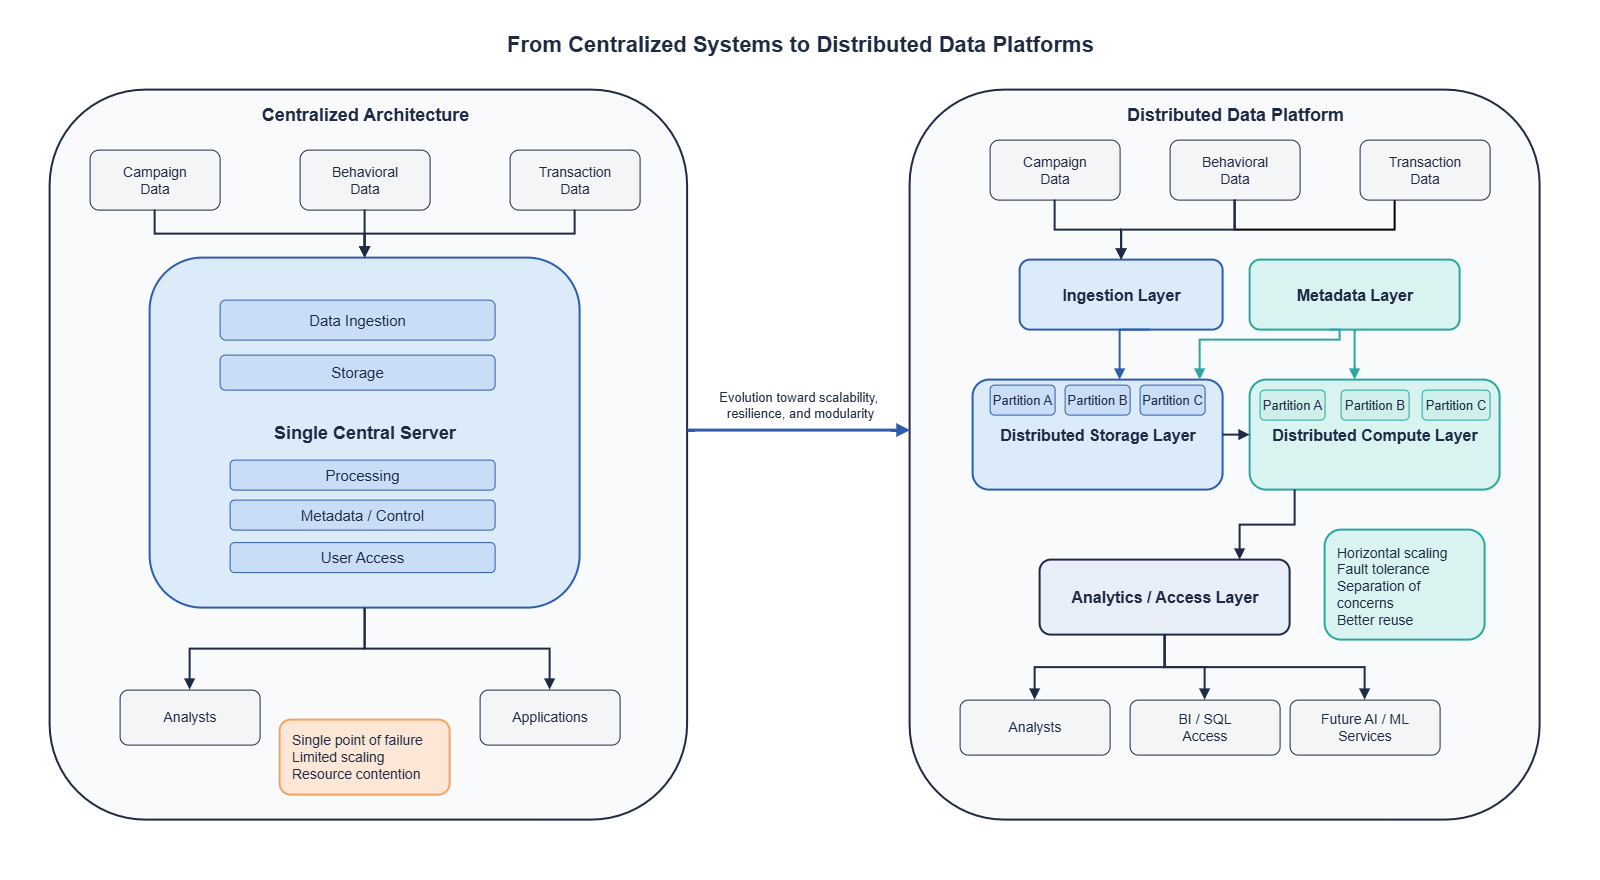

The diagram above was exported from draw.io. Its source (the exported page's mxGraphModel, read from the mxfile embedded in the PNG):
<mxGraphModel dx="2357" dy="1402" grid="1" gridSize="10" guides="1" tooltips="1" connect="1" arrows="1" fold="1" page="1" pageScale="1" pageWidth="1600" pageHeight="900" math="0" shadow="0">
  <root>
    <mxCell id="0" />
    <mxCell id="1" parent="0" />
    <mxCell id="export_padding" parent="1" style="rounded=0;whiteSpace=wrap;html=1;fillColor=none;strokeColor=none;fillOpacity=0;strokeOpacity=0;" value="" vertex="1">
      <mxGeometry height="840" width="1560" x="20" as="geometry" />
    </mxCell>
    <mxCell id="title" parent="1" style="text;html=1;strokeColor=none;fillColor=none;align=center;verticalAlign=middle;fontSize=22;fontStyle=1;fontColor=#1F2A44;" value="From Centralized Systems to Distributed Data Platforms" vertex="1">
      <mxGeometry height="30" width="920" x="340" y="10" as="geometry" />
    </mxCell>
    <mxCell id="panel_left" parent="1" style="rounded=1;whiteSpace=wrap;html=1;fillColor=#F8FAFC;strokeColor=#1F2A44;strokeWidth=2;" value="" vertex="1">
      <mxGeometry height="730" width="637.5" x="50" y="70" as="geometry" />
    </mxCell>
    <mxCell id="panel_right" parent="1" style="rounded=1;whiteSpace=wrap;html=1;fillColor=#F8FAFC;strokeColor=#1F2A44;strokeWidth=2;" value="" vertex="1">
      <mxGeometry height="730" width="630" x="910" y="70" as="geometry" />
    </mxCell>
    <mxCell id="left_title" parent="1" style="text;html=1;strokeColor=none;fillColor=none;align=center;verticalAlign=middle;fontSize=18;fontStyle=1;fontColor=#1F2A44;" value="Centralized Architecture" vertex="1">
      <mxGeometry height="30" width="350" x="190" y="80" as="geometry" />
    </mxCell>
    <mxCell id="right_title" parent="1" style="text;html=1;strokeColor=none;fillColor=none;align=center;verticalAlign=middle;fontSize=18;fontStyle=1;fontColor=#1F2A44;" value="Distributed Data Platform" vertex="1">
      <mxGeometry height="30" width="350" x="1060" y="80" as="geometry" />
    </mxCell>
    <mxCell id="src1_left" parent="1" style="rounded=1;whiteSpace=wrap;html=1;fillColor=#F3F5F7;strokeColor=#1F2A44;fontSize=14;fontColor=#1F2A44;" value="Campaign&#10;Data" vertex="1">
      <mxGeometry height="60" width="130" x="90" y="130" as="geometry" />
    </mxCell>
    <mxCell id="src2_left" parent="1" style="rounded=1;whiteSpace=wrap;html=1;fillColor=#F3F5F7;strokeColor=#1F2A44;fontSize=14;fontColor=#1F2A44;" value="Behavioral&#10;Data" vertex="1">
      <mxGeometry height="60" width="130" x="300" y="130" as="geometry" />
    </mxCell>
    <mxCell id="src3_left" parent="1" style="rounded=1;whiteSpace=wrap;html=1;fillColor=#F3F5F7;strokeColor=#1F2A44;fontSize=14;fontColor=#1F2A44;" value="Transaction&#10;Data" vertex="1">
      <mxGeometry height="60" width="130" x="510" y="130" as="geometry" />
    </mxCell>
    <mxCell id="central_server" parent="1" style="rounded=1;whiteSpace=wrap;html=1;fillColor=#DCEBFA;strokeColor=#2F5DAD;strokeWidth=2;fontSize=18;fontStyle=1;fontColor=#1F2A44;" value="Single Central Server" vertex="1">
      <mxGeometry height="350" width="430" x="150" y="238" as="geometry" />
    </mxCell>
    <mxCell id="central_ingest" parent="1" style="rounded=1;whiteSpace=wrap;html=1;fillColor=#C9DDF7;strokeColor=#2F5DAD;fontSize=15;fontColor=#1F2A44;" value="Data Ingestion" vertex="1">
      <mxGeometry height="40" width="275" x="220" y="280" as="geometry" />
    </mxCell>
    <mxCell id="central_storage" parent="1" style="rounded=1;whiteSpace=wrap;html=1;fillColor=#C9DDF7;strokeColor=#2F5DAD;fontSize=15;fontColor=#1F2A44;" value="Storage" vertex="1">
      <mxGeometry height="35" width="275" x="220" y="335" as="geometry" />
    </mxCell>
    <mxCell id="central_processing" parent="1" style="rounded=1;whiteSpace=wrap;html=1;fillColor=#C9DDF7;strokeColor=#2F5DAD;fontSize=15;fontColor=#1F2A44;" value="Processing" vertex="1">
      <mxGeometry height="30" width="265" x="230" y="440" as="geometry" />
    </mxCell>
    <mxCell id="central_metadata" parent="1" style="rounded=1;whiteSpace=wrap;html=1;fillColor=#C9DDF7;strokeColor=#2F5DAD;fontSize=15;fontColor=#1F2A44;" value="Metadata / Control" vertex="1">
      <mxGeometry height="30" width="265" x="230" y="480" as="geometry" />
    </mxCell>
    <mxCell id="central_access" parent="1" style="rounded=1;whiteSpace=wrap;html=1;fillColor=#C9DDF7;strokeColor=#2F5DAD;fontSize=15;fontColor=#1F2A44;" value="User Access" vertex="1">
      <mxGeometry height="30" width="265" x="230" y="522.5" as="geometry" />
    </mxCell>
    <mxCell id="left_warning" parent="1" style="rounded=1;whiteSpace=wrap;html=1;fillColor=#FCE6D5;strokeColor=#F4A261;strokeWidth=2;fontSize=14;fontColor=#1F2A44;align=left;spacingLeft=10;" value="Single point of failure&#10;Limited scaling&#10;Resource contention" vertex="1">
      <mxGeometry height="75" width="170" x="280" y="700" as="geometry" />
    </mxCell>
    <mxCell id="left_consumer_1" parent="1" style="rounded=1;whiteSpace=wrap;html=1;fillColor=#F3F5F7;strokeColor=#1F2A44;fontSize=14;fontColor=#1F2A44;" value="Analysts" vertex="1">
      <mxGeometry height="55" width="140" x="120" y="670" as="geometry" />
    </mxCell>
    <mxCell id="left_consumer_2" parent="1" style="rounded=1;whiteSpace=wrap;html=1;fillColor=#F3F5F7;strokeColor=#1F2A44;fontSize=14;fontColor=#1F2A44;" value="Applications" vertex="1">
      <mxGeometry height="55" width="140" x="480" y="670" as="geometry" />
    </mxCell>
    <mxCell id="mid_arrow" parent="1" style="text;html=1;strokeColor=none;fillColor=none;align=center;verticalAlign=middle;fontSize=13;fontColor=#1F2A44;" value="Evolution toward scalability,&amp;nbsp;&lt;div&gt;resilience, and modularity&lt;/div&gt;" vertex="1">
      <mxGeometry height="40" width="190" x="705" y="365" as="geometry" />
    </mxCell>
    <mxCell id="src1_right" parent="1" style="rounded=1;whiteSpace=wrap;html=1;fillColor=#F3F5F7;strokeColor=#1F2A44;fontSize=14;fontColor=#1F2A44;" value="Campaign&#10;Data" vertex="1">
      <mxGeometry height="60" width="130" x="990" y="120" as="geometry" />
    </mxCell>
    <mxCell id="src2_right" parent="1" style="rounded=1;whiteSpace=wrap;html=1;fillColor=#F3F5F7;strokeColor=#1F2A44;fontSize=14;fontColor=#1F2A44;" value="Behavioral&#10;Data" vertex="1">
      <mxGeometry height="60" width="130" x="1170" y="120" as="geometry" />
    </mxCell>
    <mxCell id="l0XMWeVFAi1M5NI3UPxy-20" edge="1" parent="1" source="src3_right" style="edgeStyle=orthogonalEdgeStyle;rounded=0;orthogonalLoop=1;jettySize=auto;html=1;endArrow=none;endFill=0;strokeWidth=2;" target="src2_right" value="">
      <mxGeometry relative="1" as="geometry">
        <Array as="points">
          <mxPoint x="1395" y="210" />
          <mxPoint x="1235" y="210" />
        </Array>
      </mxGeometry>
    </mxCell>
    <mxCell id="src3_right" parent="1" style="rounded=1;whiteSpace=wrap;html=1;fillColor=#F3F5F7;strokeColor=#1F2A44;fontSize=14;fontColor=#1F2A44;" value="Transaction&#10;Data" vertex="1">
      <mxGeometry height="60" width="130" x="1360" y="120" as="geometry" />
    </mxCell>
    <mxCell id="ingestion_layer" parent="1" style="rounded=1;whiteSpace=wrap;html=1;fillColor=#DCEBFA;strokeColor=#2F5DAD;strokeWidth=2;fontSize=16;fontStyle=1;fontColor=#1F2A44;" value="Ingestion Layer" vertex="1">
      <mxGeometry height="70" width="203" x="1020" y="240" as="geometry" />
    </mxCell>
    <mxCell id="metadata_layer" parent="1" style="rounded=1;whiteSpace=wrap;html=1;fillColor=#D9F3F1;strokeColor=#2AA7A1;strokeWidth=2;fontSize=16;fontStyle=1;fontColor=#1F2A44;" value="Metadata Layer" vertex="1">
      <mxGeometry height="70" width="210" x="1250" y="240" as="geometry" />
    </mxCell>
    <mxCell id="storage_layer" parent="1" style="rounded=1;whiteSpace=wrap;html=1;fillColor=#DCEBFA;strokeColor=#2F5DAD;strokeWidth=2;fontSize=16;fontStyle=1;fontColor=#1F2A44;" value="Distributed Storage Layer" vertex="1">
      <mxGeometry height="110" width="250" x="973" y="360" as="geometry" />
    </mxCell>
    <mxCell id="compute_layer" parent="1" style="rounded=1;whiteSpace=wrap;html=1;fillColor=#D9F3F1;strokeColor=#2AA7A1;strokeWidth=2;fontSize=16;fontStyle=1;fontColor=#1F2A44;" value="Distributed Compute Layer" vertex="1">
      <mxGeometry height="110" width="250" x="1250" y="360" as="geometry" />
    </mxCell>
    <mxCell id="storage_p1" parent="1" style="rounded=1;whiteSpace=wrap;html=1;fillColor=#C9DDF7;strokeColor=#2F5DAD;fontSize=13;fontColor=#1F2A44;" value="Partition A" vertex="1">
      <mxGeometry height="30" width="65" x="990" y="365" as="geometry" />
    </mxCell>
    <mxCell id="storage_p2" parent="1" style="rounded=1;whiteSpace=wrap;html=1;fillColor=#C9DDF7;strokeColor=#2F5DAD;fontSize=13;fontColor=#1F2A44;" value="Partition B" vertex="1">
      <mxGeometry height="30" width="65" x="1065" y="365" as="geometry" />
    </mxCell>
    <mxCell id="storage_p3" parent="1" style="rounded=1;whiteSpace=wrap;html=1;fillColor=#C9DDF7;strokeColor=#2F5DAD;fontSize=13;fontColor=#1F2A44;" value="Partition C" vertex="1">
      <mxGeometry height="30" width="65" x="1140" y="365" as="geometry" />
    </mxCell>
    <mxCell id="compute_p1" parent="1" style="rounded=1;whiteSpace=wrap;html=1;fillColor=#CFEFEB;strokeColor=#2AA7A1;fontSize=13;fontColor=#1F2A44;" value="Partition A" vertex="1">
      <mxGeometry height="30" width="65" x="1260" y="370" as="geometry" />
    </mxCell>
    <mxCell id="compute_p2" parent="1" style="rounded=1;whiteSpace=wrap;html=1;fillColor=#CFEFEB;strokeColor=#2AA7A1;fontSize=13;fontColor=#1F2A44;" value="Partition B" vertex="1">
      <mxGeometry height="30" width="68" x="1341" y="370" as="geometry" />
    </mxCell>
    <mxCell id="compute_p3" parent="1" style="rounded=1;whiteSpace=wrap;html=1;fillColor=#CFEFEB;strokeColor=#2AA7A1;fontSize=13;fontColor=#1F2A44;" value="Partition C" vertex="1">
      <mxGeometry height="30" width="68" x="1422" y="370" as="geometry" />
    </mxCell>
    <mxCell id="analytics_layer" parent="1" style="rounded=1;whiteSpace=wrap;html=1;fillColor=#E8EEF7;strokeColor=#1F2A44;strokeWidth=2;fontSize=16;fontStyle=1;fontColor=#1F2A44;" value="Analytics / Access Layer" vertex="1">
      <mxGeometry height="75" width="250" x="1040" y="540" as="geometry" />
    </mxCell>
    <mxCell id="right_consumer_1" parent="1" style="rounded=1;whiteSpace=wrap;html=1;fillColor=#F3F5F7;strokeColor=#1F2A44;fontSize=14;fontColor=#1F2A44;" value="Analysts" vertex="1">
      <mxGeometry height="55" width="150" x="960" y="680" as="geometry" />
    </mxCell>
    <mxCell id="right_consumer_2" parent="1" style="rounded=1;whiteSpace=wrap;html=1;fillColor=#F3F5F7;strokeColor=#1F2A44;fontSize=14;fontColor=#1F2A44;" value="BI / SQL&#10;Access" vertex="1">
      <mxGeometry height="55" width="150" x="1130" y="680" as="geometry" />
    </mxCell>
    <mxCell id="right_consumer_3" parent="1" style="rounded=1;whiteSpace=wrap;html=1;fillColor=#F3F5F7;strokeColor=#1F2A44;fontSize=14;fontColor=#1F2A44;" value="Future AI / ML&#10;Services" vertex="1">
      <mxGeometry height="55" width="150" x="1290" y="680" as="geometry" />
    </mxCell>
    <mxCell id="right_benefit" parent="1" style="rounded=1;whiteSpace=wrap;html=1;fillColor=#D9F3F1;strokeColor=#2AA7A1;strokeWidth=2;fontSize=14;fontColor=#1F2A44;align=left;spacingLeft=10;spacingTop=8;spacingRight=8;spacingBottom=6;" value="Horizontal scaling&#10;Fault tolerance&#10;Separation of concerns&#10;Better reuse" vertex="1">
      <mxGeometry height="110" width="160" x="1325" y="510" as="geometry" />
    </mxCell>
    <mxCell id="edge_src1_left" edge="1" parent="1" source="src1_left" style="edgeStyle=orthogonalEdgeStyle;rounded=0;orthogonalLoop=1;jettySize=auto;html=1;endArrow=block;endFill=1;strokeColor=#1F2A44;strokeWidth=2;" target="central_server">
      <mxGeometry relative="1" as="geometry" />
    </mxCell>
    <mxCell id="edge_src2_left" edge="1" parent="1" source="src2_left" style="edgeStyle=orthogonalEdgeStyle;rounded=0;orthogonalLoop=1;jettySize=auto;html=1;endArrow=block;endFill=1;strokeColor=#1F2A44;strokeWidth=2;" target="central_server">
      <mxGeometry relative="1" as="geometry" />
    </mxCell>
    <mxCell id="edge_src3_left" edge="1" parent="1" source="src3_left" style="edgeStyle=orthogonalEdgeStyle;rounded=0;orthogonalLoop=1;jettySize=auto;html=1;endArrow=block;endFill=1;strokeColor=#1F2A44;strokeWidth=2;" target="central_server">
      <mxGeometry relative="1" as="geometry" />
    </mxCell>
    <mxCell id="edge_server_consumer1" edge="1" parent="1" source="central_server" style="edgeStyle=orthogonalEdgeStyle;rounded=0;orthogonalLoop=1;jettySize=auto;html=1;endArrow=block;endFill=1;strokeColor=#1F2A44;strokeWidth=2;" target="left_consumer_1">
      <mxGeometry relative="1" as="geometry" />
    </mxCell>
    <mxCell id="edge_server_consumer2" edge="1" parent="1" source="central_server" style="edgeStyle=orthogonalEdgeStyle;rounded=0;orthogonalLoop=1;jettySize=auto;html=1;endArrow=block;endFill=1;strokeColor=#1F2A44;strokeWidth=2;" target="left_consumer_2">
      <mxGeometry relative="1" as="geometry" />
    </mxCell>
    <mxCell id="edge_transition" edge="1" parent="1" source="panel_left" style="edgeStyle=orthogonalEdgeStyle;rounded=0;orthogonalLoop=1;jettySize=auto;html=1;endArrow=block;endFill=1;strokeColor=#2F5DAD;strokeWidth=3;" target="panel_right">
      <mxGeometry relative="1" as="geometry">
        <Array as="points">
          <mxPoint x="780" y="410" />
          <mxPoint x="780" y="410" />
        </Array>
      </mxGeometry>
    </mxCell>
    <mxCell id="edge_src1_right" edge="1" parent="1" source="src1_right" style="edgeStyle=orthogonalEdgeStyle;rounded=0;orthogonalLoop=1;jettySize=auto;html=1;endArrow=block;endFill=1;strokeColor=#1F2A44;strokeWidth=2;" target="ingestion_layer">
      <mxGeometry relative="1" as="geometry" />
    </mxCell>
    <mxCell id="edge_src2_right" edge="1" parent="1" source="src2_right" style="edgeStyle=orthogonalEdgeStyle;rounded=0;orthogonalLoop=1;jettySize=auto;html=1;endArrow=block;endFill=1;strokeColor=#1F2A44;strokeWidth=2;" target="ingestion_layer">
      <mxGeometry relative="1" as="geometry" />
    </mxCell>
    <mxCell id="edge_ingest_storage" edge="1" parent="1" style="edgeStyle=orthogonalEdgeStyle;rounded=0;orthogonalLoop=1;jettySize=auto;html=1;endArrow=block;endFill=1;strokeColor=#2F5DAD;strokeWidth=2;">
      <mxGeometry relative="1" as="geometry">
        <mxPoint x="1150" y="310.00000000000006" as="sourcePoint" />
        <mxPoint x="1120" y="360.00000000000006" as="targetPoint" />
      </mxGeometry>
    </mxCell>
    <mxCell id="edge_metadata_storage" edge="1" parent="1" style="edgeStyle=orthogonalEdgeStyle;rounded=0;orthogonalLoop=1;jettySize=auto;html=1;endArrow=block;endFill=1;strokeColor=#2AA7A1;strokeWidth=2;" target="storage_layer">
      <mxGeometry relative="1" as="geometry">
        <Array as="points">
          <mxPoint x="1340.03" y="310" />
          <mxPoint x="1340.03" y="320" />
          <mxPoint x="1200.03" y="320" />
        </Array>
        <mxPoint x="1330" y="310" as="sourcePoint" />
      </mxGeometry>
    </mxCell>
    <mxCell id="edge_metadata_compute" edge="1" parent="1" source="metadata_layer" style="edgeStyle=orthogonalEdgeStyle;rounded=0;orthogonalLoop=1;jettySize=auto;html=1;endArrow=block;endFill=1;strokeColor=#2AA7A1;strokeWidth=2;" target="compute_layer">
      <mxGeometry relative="1" as="geometry">
        <Array as="points">
          <mxPoint x="1355.03" y="340" />
          <mxPoint x="1355.03" y="340" />
        </Array>
      </mxGeometry>
    </mxCell>
    <mxCell id="edge_storage_compute" edge="1" parent="1" source="storage_layer" style="edgeStyle=orthogonalEdgeStyle;rounded=0;orthogonalLoop=1;jettySize=auto;html=1;endArrow=block;endFill=1;strokeColor=#1F2A44;strokeWidth=2;" target="compute_layer">
      <mxGeometry relative="1" as="geometry" />
    </mxCell>
    <mxCell id="edge_compute_analytics" edge="1" parent="1" style="edgeStyle=orthogonalEdgeStyle;rounded=0;orthogonalLoop=1;jettySize=auto;html=1;endArrow=block;endFill=1;strokeColor=#1F2A44;strokeWidth=2;">
      <mxGeometry relative="1" as="geometry">
        <Array as="points">
          <mxPoint x="1295" y="505" />
          <mxPoint x="1240" y="505" />
        </Array>
        <mxPoint x="1295" y="470" as="sourcePoint" />
        <mxPoint x="1240" y="540" as="targetPoint" />
      </mxGeometry>
    </mxCell>
    <mxCell id="edge_analytics_consumer1" edge="1" parent="1" source="analytics_layer" style="edgeStyle=orthogonalEdgeStyle;rounded=0;orthogonalLoop=1;jettySize=auto;html=1;endArrow=block;endFill=1;strokeColor=#1F2A44;strokeWidth=2;" target="right_consumer_1">
      <mxGeometry relative="1" as="geometry" />
    </mxCell>
    <mxCell id="edge_analytics_consumer2" edge="1" parent="1" source="analytics_layer" style="edgeStyle=orthogonalEdgeStyle;rounded=0;orthogonalLoop=1;jettySize=auto;html=1;endArrow=block;endFill=1;strokeColor=#1F2A44;strokeWidth=2;" target="right_consumer_2">
      <mxGeometry relative="1" as="geometry" />
    </mxCell>
    <mxCell id="edge_analytics_consumer3" edge="1" parent="1" source="analytics_layer" style="edgeStyle=orthogonalEdgeStyle;rounded=0;orthogonalLoop=1;jettySize=auto;html=1;endArrow=block;endFill=1;strokeColor=#1F2A44;strokeWidth=2;" target="right_consumer_3">
      <mxGeometry relative="1" as="geometry" />
    </mxCell>
  </root>
</mxGraphModel>